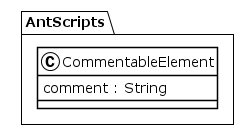

The diagram above was rendered by PlantUML. Its source (embedded in the PNG):
@startuml
!theme plain
package AntScripts {
class CommentableElement {
	 comment : String
}
}
@enduml